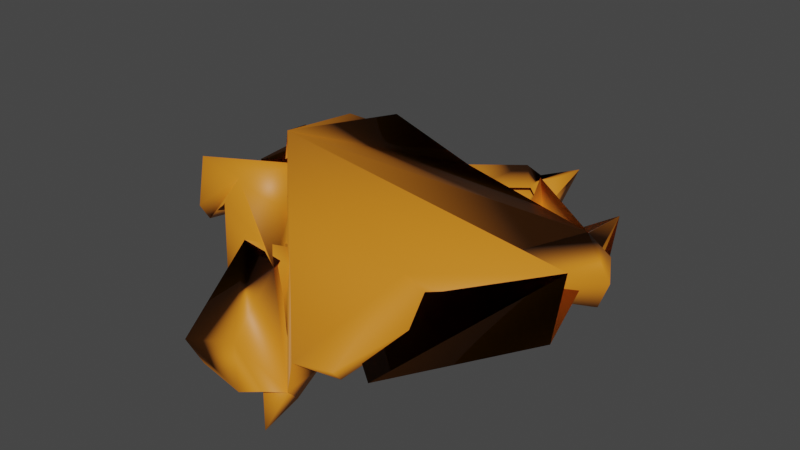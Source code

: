 # Source: Fire.blend  (saved by Blender 3.4.6; exported with 4.5.12 LTS)
import bpy
from mathutils import Matrix  # noqa: F401  (used for matrix-valued properties, if any)

bpy.ops.wm.read_factory_settings(use_empty=True)
scene = bpy.context.scene
scene.name = 'Scene'

# ---- collections
col_collection = bpy.data.collections.new('Collection'); scene.collection.children.link(col_collection)

# ---- images (referenced by path relative to the original .blend; pixels are not part of the script)
import os
ASSET_DIR = os.environ.get("B2B_ASSET_DIR", "")  # directory of the original .blend (textures are referenced by path, not embedded)
HERE = os.path.dirname(os.path.abspath(__file__))  # packed textures are extracted next to this script under _unpacked/

def load_image(name, relpath, width, height, colorspace="sRGB"):
    """Load a texture the original file referenced (path relative to the .blend, or extracted next to this script)."""
    p = next((c for c in (os.path.join(HERE, relpath), os.path.join(ASSET_DIR, relpath)) if relpath and os.path.exists(c)), "")
    if p:
        img = bpy.data.images.load(p, check_existing=True)
        img.name = name
    else:  # same state as the original file: an image datablock whose file is absent (Cycles renders it pink)
        img = bpy.data.images.new(name, width, height)
        img.source = "FILE"
        img.filepath = "//" + (relpath or name)
    img.colorspace_settings.name = colorspace
    return img
img_fire = load_image('Fire', '_unpacked/Fire.227723f8.png', 1024, 1024, 'sRGB')

# ---- materials (node trees are filled in below, after node groups)
mat_material_001 = bpy.data.materials.new('Material.001')
mat_material_001.use_transparent_shadow = False

# ---- material node trees
mat_material_001.use_nodes = True; mat_material_001.node_tree.nodes.clear()
_N = mat_material_001.node_tree.nodes; _L = mat_material_001.node_tree.links
n0 = _N.new('ShaderNodeOutputMaterial'); n0.name = 'Material Output'; n0.location = (300, 300)
n1 = _N.new('ShaderNodeBsdfPrincipled'); n1.name = 'Principled BSDF'; n1.location = (10, 300)
n1.distribution = 'GGX'
n1.subsurface_method = 'BURLEY'
n1.inputs[3].default_value = 1.45
n1.inputs[27].default_value = (0.0, 0.0, 0.0, 1.0)
n1.inputs[28].default_value = 1.0
n2 = _N.new('ShaderNodeTexImage'); n2.name = 'Image Texture'; n2.location = (-415, 177)
n2.image = img_fire
_L.new(n1.outputs[0], n0.inputs[0])
_L.new(n2.outputs[0], n1.inputs[0])
n0.is_active_output = True

# ---- world
world_world = bpy.data.worlds.new('World'); scene.world = world_world
world_world.use_nodes = True; world_world.node_tree.nodes.clear()
_N = world_world.node_tree.nodes; _L = world_world.node_tree.links
n0 = _N.new('ShaderNodeOutputWorld'); n0.name = 'World Output'; n0.location = (300, 300)
n1 = _N.new('ShaderNodeBackground'); n1.name = 'Background'; n1.location = (10, 300)
n1.inputs[0].default_value = (0.05088, 0.05088, 0.05088, 1.0)
_L.new(n1.outputs[0], n0.inputs[0])
n0.is_active_output = True
world_world.color = (0.05088, 0.05088, 0.05088)
world_world.use_sun_shadow = False
world_world.sun_shadow_jitter_overblur = 0.0

# ---- meshes
me_circle = bpy.data.meshes.new('Circle')
me_circle.from_pydata([(-1.209, -18.15, 1.576), (-5.813, -19.84, 2.892), (-7.094, -18.62, 3.053), (-7.422, -18.96, 2.651), (-6.67, -17.7, 1.238), (-9.766, -16.86, 1.107), (-7.555, -6.443, -1.442), (-17.26, 1.019, -1.677), (-10.7, -14.24, 2.995), (-5.415, -3.302, 1.393), (-17.2, 7.992, 2.426), (-15.27, 11.38, 2.035), (-10.06, 11.9, 0.5689), (-15.25, 7.13, -2.03), (-3.686, 18.17, 0.2609), (1.465, 13.76, -0.8597), (7.242, 16.16, -0.02367), (7.035, 10.09, -5.564), (10.7, 11.39, -3.438), (12.31, 9.57, -4.444), (13.11, 2.078, -4.872), (15.04, 6.39, -3.603), (14.04, 5.092, -1.125), (16.24, 4.393, -0.135), (14.06, 4.788, -0.3855), (14.68, -6.506, -4.806), (10.93, -5.954, -3.606), (8.999, -9.345, -3.215), (3.242, -10.64, -1.785), (0.6892, -12.05, -1.268), (4.395, -11.51, -2.266), (1.878, -20.11, 1.602), (-4.169, -20.57, 3.271), (-5.109, -19.13, 3.43), (-6.748, -20.64, 5.305), (-6.266, -16.89, 4.876), (-6.386, -14.72, 3.38), (-8.61, -14.8, 3.332), (-10.53, -5.304, 1.26), (-17.64, -1.438, 3.282), (-10.86, 20.71, 3.188), (-15.11, 9.242, 5.946), (-15.61, 9.226, 5.792), (-13.68, 12.62, 5.401), (-8.464, 13.45, 5.378), (-7.667, 6.783, 4.469), (-6.454, 14.48, 1.909), (-4.392, 7.497, -0.7297), (7.485, 7.153, 1.004), (12.24, 4.594, 0.5877), (12.67, 11.76, -0.1626), (16.36, 1.658, -1.315), (13.59, 2.118, -1.91), (16.96, 7.175, -0.05401), (17.18, 6.881, -0.5957), (12.83, -1.567, -1.5), (15.35, -6.498, 0.04437), (13.68, -8.129, -1.022), (14.55, -6.436, 1.127), (13.41, -4.666, 0.8384), (2.487, -15.13, 0.26), (2.462, -8.351, -0.9214), (-1.004, -10.08, -0.3044), (-0.3112, -20.33, 2.617), (-7.221, 12.75, 2.246), (-1.82, 18.68, -0.06316), (-7.167, 12.33, 4.886), (-1.363, 18.72, 2.757), (-1.149, 10.49, -0.5095), (-7.884, 11.39, -3.127), (-4.195, 24.32, 1.681), (-4.413, 15.42, 0.3554), (-7.416, 12.3, 3.407)], [], [(64, 65, 14), (67, 66, 46), (15, 16, 48, 47, 68), (2, 3, 35, 34), (29, 30, 62, 61), (16, 17, 49, 48), (3, 4, 36, 35), (30, 31, 63, 62), (17, 18, 50, 49), (4, 5, 37, 36), (31, 0, 32, 63), (18, 19, 51, 50), (5, 6, 38, 37), (19, 20, 52, 51), (6, 7, 39, 38), (20, 21, 53, 52), (7, 8, 40, 39), (21, 22, 54, 53), (8, 9, 41, 40), (22, 23, 55, 54), (9, 10, 42, 41), (23, 24, 56, 55), (10, 11, 43, 42), (24, 25, 57, 56), (11, 12, 44, 43), (25, 26, 58, 57), (12, 13, 69, 45, 44), (26, 27, 59, 58), (72, 70, 46, 66), (0, 1, 33, 32), (27, 28, 60, 59), (71, 68, 47, 67), (1, 2, 34, 33), (28, 29, 61, 60), (70, 71, 67, 46), (14, 65, 71, 70), (65, 15, 68, 71), (69, 72, 66, 45), (13, 64, 72, 69), (64, 14, 70, 72), (33, 34, 35, 36, 37, 38, 39, 40, 41, 42, 43, 44, 45, 66, 67, 47, 48, 49, 50, 51, 52, 53, 54, 55, 56, 57, 58, 59, 60, 61, 62, 63, 32), (1, 0, 31, 30, 29, 28, 27, 26, 25, 24, 23, 22, 21, 20, 19, 18, 17, 16, 15, 65, 64, 13, 12, 11, 10, 9, 8, 7, 6, 5, 4, 3, 2)])
me_circle.polygons.foreach_set('use_smooth', [True] * 42)
_uv = me_circle.uv_layers.new(name='UVMap')
_uv.uv.foreach_set('vector', [0.0, 0.0, 0.0, 0.0, 0.0, 0.0, 0.0, 0.0, 0.0, 0.0, 0.0, 0.0, 0.0, 0.0, 0.0, 0.0, 0.0, 0.0, 0.0, 0.0, 0.0, 0.0, 0.0, 0.0, 0.0, 0.0, 0.0, 0.0, 0.0, 0.0, 0.0, 0.0, 0.0, 0.0, 0.0, 0.0, 0.0, 0.0, 0.0, 0.0, 0.0, 0.0, 0.0, 0.0, 0.0, 0.0, 0.0, 0.0, 0.0, 0.0, 0.0, 0.0, 0.0, 0.0, 0.0, 0.0, 0.0, 0.0, 0.0, 0.0, 0.0, 0.0, 0.0, 0.0, 0.0, 0.0, 0.0, 0.0, 0.0, 0.0, 0.0, 0.0, 0.0, 0.0, 0.0, 0.0, 0.0, 0.0, 0.0, 0.0, 0.0, 0.0, 0.0, 0.0, 0.0, 0.0, 0.0, 0.0, 0.0, 0.0, 0.0, 0.0, 0.0, 0.0, 0.0, 0.0, 0.0, 0.0, 0.0, 0.0, 0.0, 0.0, 0.0, 0.0, 0.0, 0.0, 0.0, 0.0, 0.0, 0.0, 0.0, 0.0, 0.0, 0.0, 0.0, 0.0, 0.0, 0.0, 0.0, 0.0, 0.0, 0.0, 0.0, 0.0, 0.0, 0.0, 0.0, 0.0, 0.0, 0.0, 0.0, 0.0, 0.0, 0.0, 0.0, 0.0, 0.0, 0.0, 0.0, 0.0, 0.0, 0.0, 0.0, 0.0, 0.0, 0.0, 0.0, 0.0, 0.0, 0.0, 0.0, 0.0, 0.0, 0.0, 0.0, 0.0, 0.0, 0.0, 0.0, 0.0, 0.0, 0.0, 0.0, 0.0, 0.0, 0.0, 0.0, 0.0, 0.0, 0.0, 0.0, 0.0, 0.0, 0.0, 0.0, 0.0, 0.0, 0.0, 0.0, 0.0, 0.0, 0.0, 0.0, 0.0, 0.0, 0.0, 0.0, 0.0, 0.0, 0.0, 0.0, 0.0, 0.0, 0.0, 0.0, 0.0, 0.0, 0.0, 0.0, 0.0, 0.0, 0.0, 0.0, 0.0, 0.0, 0.0, 0.0, 0.0, 0.0, 0.0, 0.0, 0.0, 0.0, 0.0, 0.0, 0.0, 0.0, 0.0, 0.0, 0.0, 0.0, 0.0, 0.0, 0.0, 0.0, 0.0, 0.0, 0.0, 0.0, 0.0, 0.0, 0.0, 0.0, 0.0, 0.0, 0.0, 0.0, 0.0, 0.0, 0.0, 0.0, 0.0, 0.0, 0.0, 0.0, 0.0, 0.0, 0.0, 0.0, 0.0, 0.0, 0.0, 0.0, 0.0, 0.0, 0.0, 0.0, 0.0, 0.0, 0.0, 0.0, 0.0, 0.0, 0.0, 0.0, 0.0, 0.0, 0.0, 0.0, 0.0, 0.0, 0.0, 0.0, 0.0, 0.0, 0.0, 0.0, 0.0, 0.0, 0.0, 0.0, 0.0, 0.0, 0.0, 0.0, 0.0, 0.0, 0.0, 0.0, 0.0, 0.0, 0.0, 0.0, 0.0, 0.0, 0.0, 0.0, 0.0, 0.0, 0.0, 0.0, 0.0, 0.0, 0.0, 0.0, 0.0, 0.0, 0.0, 0.0, 0.0, 0.0, 0.0, 0.0, 0.0, 0.0, 0.0, 0.0, 0.0, 0.0, 0.0, 0.0, 0.0, 0.0, 0.0, 0.0, 0.0, 0.0, 0.0, 0.0, 0.0, 0.0, 0.0, 0.0, 0.0, 0.0, 0.0, 0.0, 0.0, 0.0, 0.0, 0.0, 0.0, 0.0, 0.0, 0.0, 0.0, 0.0, 0.0, 0.0, 0.0, 0.0, 0.0, 0.0, 0.0, 0.0, 0.0, 0.0, 0.0, 0.0, 0.0, 0.0, 0.0, 0.0, 0.0, 0.0, 0.0, 0.0, 0.0, 0.0, 0.0, 0.0, 0.0, 0.0, 0.0, 0.0, 0.0, 0.0, 0.0, 0.0, 0.0, 0.0, 0.0, 0.0, 0.0, 0.0, 0.0, 0.0, 0.0, 0.0, 0.0, 0.0, 0.0, 0.0, 0.0, 0.0, 0.0, 0.0, 0.0, 0.0, 0.0, 0.0, 0.0, 0.0, 0.0, 0.0, 0.0, 0.0, 0.0, 0.0, 0.0, 0.0, 0.0, 0.0, 0.0, 0.0, 0.0, 0.0, 0.0, 0.0, 0.0, 0.0, 0.0, 0.0, 0.0, 0.0, 0.0, 0.0, 0.0, 0.0, 0.0, 0.0, 0.0, 0.0, 0.0, 0.0, 0.0, 0.0, 0.0, 0.0, 0.0, 0.0, 0.0, 0.0, 0.0, 0.0, 0.0, 0.0, 0.0, 0.0, 0.0, 0.0, 0.0])
me_circle.materials.append(mat_material_001)
me_circle.use_remesh_fix_poles = True
me_circle.use_remesh_preserve_attributes = False
me_circle.use_mirror_vertex_groups = False
me_circle.update()

# ---- objects
ob_fire = bpy.data.objects.new('Fire', me_circle)

# ---- transforms, parenting, visibility, modifiers, constraints
ob_fire.location = (0.0, 0.0, 0.0)
ob_fire.rotation_euler = (-0.0, 3.142, -0.0)
ob_fire.lineart.crease_threshold = 0.0

# ---- collection membership
col_collection.objects.link(ob_fire)

# ---- scene / render settings (as saved in the file)
scene.frame_start = 1; scene.frame_end = 250; scene.frame_set(1)
scene.render.engine = 'BLENDER_EEVEE_NEXT'
scene.cycles.use_denoising = False
scene.cycles.samples = 128
scene.cycles.sampling_pattern = 'TABULATED_SOBOL'
scene.cycles.use_adaptive_sampling = False
scene.cycles.use_light_tree = False
scene.view_settings.view_transform = 'Filmic'
bpy.context.view_layer.update()

# ---- added for rendering (the .blend has no active camera and no usable light): camera, sun
cam_auto = bpy.data.cameras.new('AutoCamera')
cam_auto.lens = 50.0
cam_auto.sensor_width = 36.0
cam_auto.clip_end = 1000.0
ob_auto_camera = bpy.data.objects.new('AutoCamera', cam_auto)
scene.collection.objects.link(ob_auto_camera)
ob_auto_camera.location = (53.9094, -62.5717, 42.7508)
ob_auto_camera.rotation_euler = (1.09748, -7.21219e-08, 0.694738)
scene.camera = ob_auto_camera
light_auto_sun = bpy.data.lights.new('AutoSun', 'SUN')
light_auto_sun.energy = 3.0
light_auto_sun.angle = 0.0523599
ob_auto_sun = bpy.data.objects.new('AutoSun', light_auto_sun)
scene.collection.objects.link(ob_auto_sun)
ob_auto_sun.rotation_euler = (0.872665, 0.174533, 0.523599)
bpy.context.view_layer.update()
